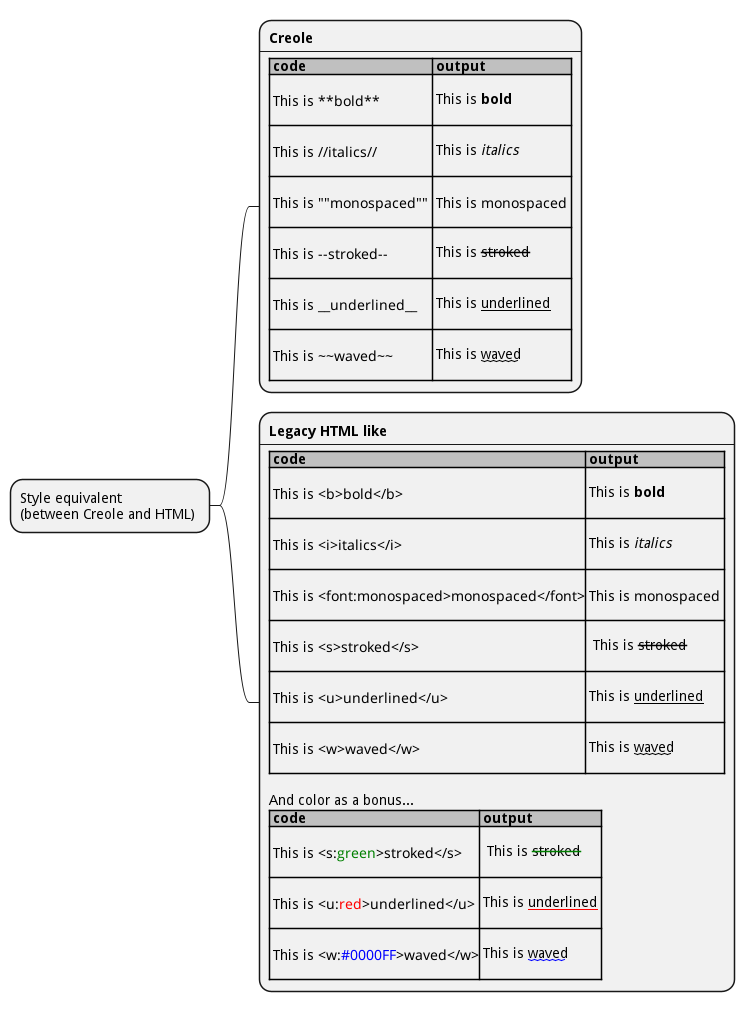

The diagram above was rendered by PlantUML. Its source (embedded in the PNG):
@startmindmap
* Style equivalent\n(between Creole and HTML) 
**:**Creole**
----
<#silver>|= code|= output|
| \n This is ""~**bold**""\n | \n This is **bold** |
| \n This is ""~//italics//""\n | \n This is //italics// |
| \n This is ""~""monospaced~"" ""\n | \n This is ""monospaced"" |
| \n This is ""~--stroked--""\n | \n This is --stroked-- |
| \n This is ""~__underlined__""\n |  \n This is __underlined__ |
| \n This is ""<U+007E><U+007E>waved<U+007E><U+007E>""\n | \n This is ~~waved~~ |;
**:<b>Legacy HTML like
----
<#silver>|= code|= output|
| \n This is ""~<b>bold</b>""\n | \n This is <b>bold</b> |
| \n This is ""~<i>italics</i>""\n | \n This is <i>italics</i> |
| \n This is ""~<font:monospaced>monospaced</font>""\n | \n This is <font:monospaced>monospaced</font> |
| \n This is ""~<s>stroked</s>""\n | \n  This is <s>stroked</s> |
| \n This is ""~<u>underlined</u>""\n | \n This is <u>underlined</u> |
| \n This is ""~<w>waved</w>""\n | \n This is <w>waved</w> |

And color as a bonus...
<#silver>|= code|= output|
| \n This is ""~<s:""<color:green>""green""</color>"">stroked</s>""\n | \n  This is <s:green>stroked</s> |
| \n This is ""~<u:""<color:red>""red""</color>"">underlined</u>""\n | \n This is <u:red>underlined</u> |
| \n This is ""~<w:""<color:#0000FF>""#0000FF""</color>"">waved</w>""\n | \n This is <w:#0000FF>waved</w> |;
@endmindmap